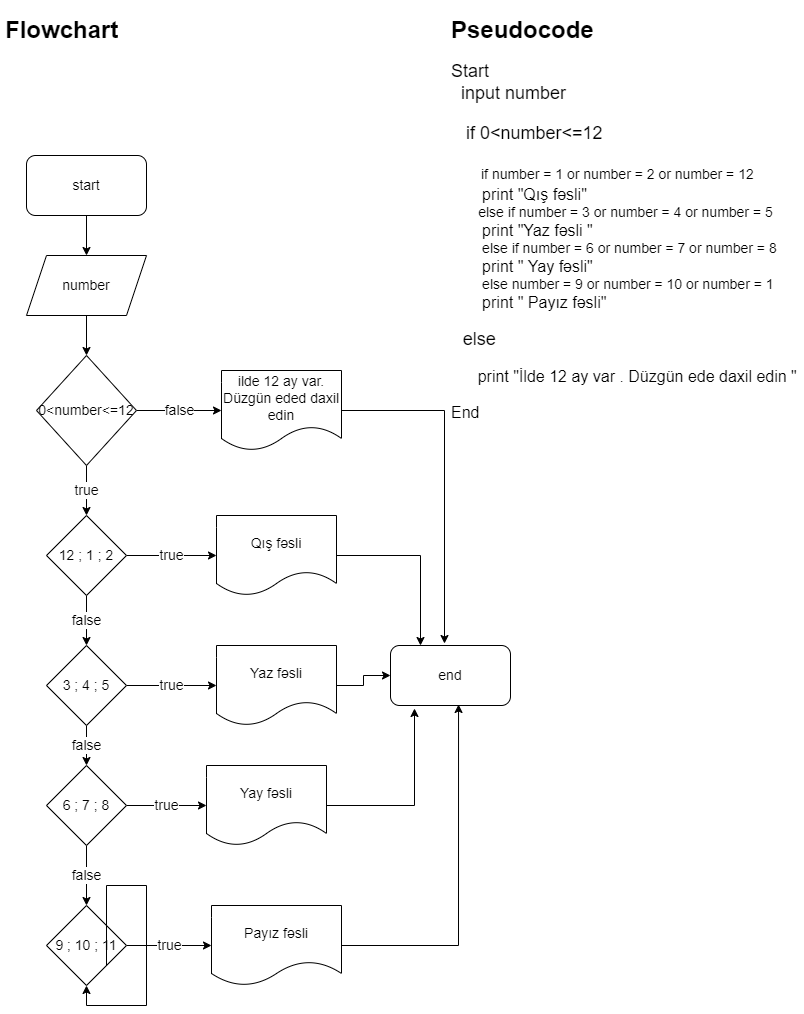

The diagram above was exported from draw.io. Its source (the exported page's mxGraphModel, read from the mxfile embedded in the PNG):
<mxGraphModel dx="1102" dy="557" grid="1" gridSize="10" guides="1" tooltips="1" connect="1" arrows="1" fold="1" page="1" pageScale="1" pageWidth="827" pageHeight="1169" math="0" shadow="0">
  <root>
    <mxCell id="0" />
    <mxCell id="1" parent="0" />
    <mxCell id="UgPDgDC98v-yj-gFOwJO-1" value="&lt;h1&gt;Flowchart&lt;/h1&gt;" style="text;html=1;strokeColor=none;fillColor=none;spacing=5;spacingTop=-20;whiteSpace=wrap;overflow=hidden;rounded=0;" vertex="1" parent="1">
      <mxGeometry x="24" y="15" width="190" height="120" as="geometry" />
    </mxCell>
    <mxCell id="UgPDgDC98v-yj-gFOwJO-2" value="&lt;h1&gt;Pseudocode&lt;/h1&gt;&lt;div&gt;&lt;font style=&quot;font-size: 18px&quot;&gt;Start&lt;/font&gt;&lt;/div&gt;&lt;div&gt;&lt;font style=&quot;font-size: 18px&quot;&gt;&amp;nbsp; input number&lt;/font&gt;&lt;/div&gt;&lt;h6&gt;&lt;span style=&quot;font-size: 18px ; font-weight: normal&quot;&gt;&amp;nbsp; &amp;nbsp;if 0&amp;lt;number&amp;lt;=12&lt;/span&gt;&lt;/h6&gt;&lt;div&gt;&lt;span style=&quot;font-size: 18px&quot;&gt;&amp;nbsp; &amp;nbsp; &amp;nbsp; &lt;/span&gt;&lt;font style=&quot;font-size: 14px&quot;&gt;if number = 1 or number = 2 or number = 12&lt;/font&gt;&lt;span style=&quot;font-size: 18px&quot;&gt;&amp;nbsp;&lt;/span&gt;&lt;/div&gt;&lt;div&gt;&lt;span style=&quot;font-size: medium&quot;&gt;&amp;nbsp; &amp;nbsp; &amp;nbsp; &amp;nbsp;print &quot;Qış fəsli&quot;&lt;/span&gt;&lt;/div&gt;&lt;span style=&quot;font-size: 14px&quot;&gt;&amp;nbsp; &amp;nbsp; &amp;nbsp; &amp;nbsp;else if number = 3 or number = 4 or number = 5&lt;/span&gt;&lt;div&gt;&lt;span style=&quot;font-size: medium&quot;&gt;&amp;nbsp; &amp;nbsp; &amp;nbsp; &amp;nbsp;print &quot;Yaz fəsli &quot;&lt;/span&gt;&lt;/div&gt;&lt;span style=&quot;font-size: 14px&quot;&gt;&amp;nbsp; &amp;nbsp; &amp;nbsp; &amp;nbsp; else if number = 6 or number = 7 or number = 8&lt;/span&gt;&lt;div&gt;&lt;span style=&quot;font-size: medium&quot;&gt;&amp;nbsp; &amp;nbsp; &amp;nbsp; &amp;nbsp;print &quot; Yay fəsli&quot;&lt;/span&gt;&lt;/div&gt;&lt;span style=&quot;font-size: 14px&quot;&gt;&amp;nbsp; &amp;nbsp; &amp;nbsp; &amp;nbsp; else number = 9 or number = 10 or number = 1&lt;/span&gt;&lt;div&gt;&lt;span style=&quot;font-size: medium&quot;&gt;&amp;nbsp; &amp;nbsp; &amp;nbsp; &amp;nbsp;print &quot; Payız fəsli&quot;&lt;/span&gt;&lt;/div&gt;&lt;h5&gt;&lt;font&gt;&lt;span style=&quot;font-size: 14px&quot;&gt;&amp;nbsp; &amp;nbsp;&lt;/span&gt;&lt;span style=&quot;font-weight: normal&quot;&gt;&lt;font style=&quot;font-size: 18px&quot;&gt;else&lt;/font&gt;&lt;/span&gt;&lt;/font&gt;&lt;/h5&gt;&lt;h5&gt;&lt;font size=&quot;3&quot; style=&quot;font-weight: normal&quot;&gt;&amp;nbsp; &amp;nbsp; &amp;nbsp; print &quot;İlde 12 ay var . Düzgün ede daxil edin &quot;&lt;/font&gt;&lt;/h5&gt;&lt;div&gt;&lt;font size=&quot;3&quot;&gt;End&lt;/font&gt;&lt;/div&gt;&lt;div&gt;&lt;font size=&quot;3&quot;&gt;&amp;nbsp;&lt;/font&gt;&lt;/div&gt;" style="text;html=1;strokeColor=none;fillColor=none;spacing=5;spacingTop=-20;whiteSpace=wrap;overflow=hidden;rounded=0;" vertex="1" parent="1">
      <mxGeometry x="470" y="15" width="357" height="440" as="geometry" />
    </mxCell>
    <mxCell id="UgPDgDC98v-yj-gFOwJO-60" value="" style="edgeStyle=orthogonalEdgeStyle;rounded=0;orthogonalLoop=1;jettySize=auto;html=1;fontSize=14;" edge="1" parent="1" source="UgPDgDC98v-yj-gFOwJO-39" target="UgPDgDC98v-yj-gFOwJO-40">
      <mxGeometry relative="1" as="geometry" />
    </mxCell>
    <mxCell id="UgPDgDC98v-yj-gFOwJO-39" value="start" style="rounded=1;whiteSpace=wrap;html=1;fontSize=14;" vertex="1" parent="1">
      <mxGeometry x="50" y="160" width="120" height="60" as="geometry" />
    </mxCell>
    <mxCell id="UgPDgDC98v-yj-gFOwJO-61" value="" style="edgeStyle=orthogonalEdgeStyle;rounded=0;orthogonalLoop=1;jettySize=auto;html=1;fontSize=14;" edge="1" parent="1" source="UgPDgDC98v-yj-gFOwJO-40" target="UgPDgDC98v-yj-gFOwJO-41">
      <mxGeometry relative="1" as="geometry" />
    </mxCell>
    <mxCell id="UgPDgDC98v-yj-gFOwJO-40" value="number" style="shape=parallelogram;perimeter=parallelogramPerimeter;whiteSpace=wrap;html=1;fixedSize=1;fontSize=14;" vertex="1" parent="1">
      <mxGeometry x="50" y="260" width="120" height="60" as="geometry" />
    </mxCell>
    <mxCell id="UgPDgDC98v-yj-gFOwJO-51" value="false" style="edgeStyle=orthogonalEdgeStyle;rounded=0;orthogonalLoop=1;jettySize=auto;html=1;fontSize=14;" edge="1" parent="1" source="UgPDgDC98v-yj-gFOwJO-41" target="UgPDgDC98v-yj-gFOwJO-42">
      <mxGeometry relative="1" as="geometry" />
    </mxCell>
    <mxCell id="UgPDgDC98v-yj-gFOwJO-52" value="true" style="edgeStyle=orthogonalEdgeStyle;rounded=0;orthogonalLoop=1;jettySize=auto;html=1;fontSize=14;" edge="1" parent="1" source="UgPDgDC98v-yj-gFOwJO-41" target="UgPDgDC98v-yj-gFOwJO-43">
      <mxGeometry relative="1" as="geometry" />
    </mxCell>
    <mxCell id="UgPDgDC98v-yj-gFOwJO-41" value="0&amp;lt;number&amp;lt;=12" style="rhombus;whiteSpace=wrap;html=1;fontSize=14;" vertex="1" parent="1">
      <mxGeometry x="60" y="360" width="100" height="110" as="geometry" />
    </mxCell>
    <mxCell id="UgPDgDC98v-yj-gFOwJO-63" style="edgeStyle=orthogonalEdgeStyle;rounded=0;orthogonalLoop=1;jettySize=auto;html=1;fontSize=14;entryX=0.45;entryY=-0.033;entryDx=0;entryDy=0;entryPerimeter=0;" edge="1" parent="1" source="UgPDgDC98v-yj-gFOwJO-42" target="UgPDgDC98v-yj-gFOwJO-62">
      <mxGeometry relative="1" as="geometry">
        <mxPoint x="470" y="390" as="targetPoint" />
      </mxGeometry>
    </mxCell>
    <mxCell id="UgPDgDC98v-yj-gFOwJO-42" value="ilde 12 ay var.&lt;br&gt;Düzgün eded daxil edin" style="shape=document;whiteSpace=wrap;html=1;boundedLbl=1;fontSize=14;" vertex="1" parent="1">
      <mxGeometry x="245" y="375" width="120" height="80" as="geometry" />
    </mxCell>
    <mxCell id="UgPDgDC98v-yj-gFOwJO-53" value="true" style="edgeStyle=orthogonalEdgeStyle;rounded=0;orthogonalLoop=1;jettySize=auto;html=1;fontSize=14;" edge="1" parent="1" source="UgPDgDC98v-yj-gFOwJO-43" target="UgPDgDC98v-yj-gFOwJO-47">
      <mxGeometry relative="1" as="geometry" />
    </mxCell>
    <mxCell id="UgPDgDC98v-yj-gFOwJO-54" value="false" style="edgeStyle=orthogonalEdgeStyle;rounded=0;orthogonalLoop=1;jettySize=auto;html=1;fontSize=14;" edge="1" parent="1" source="UgPDgDC98v-yj-gFOwJO-43" target="UgPDgDC98v-yj-gFOwJO-44">
      <mxGeometry relative="1" as="geometry" />
    </mxCell>
    <mxCell id="UgPDgDC98v-yj-gFOwJO-43" value="12 ; 1 ; 2" style="rhombus;whiteSpace=wrap;html=1;fontSize=14;" vertex="1" parent="1">
      <mxGeometry x="70" y="520" width="80" height="80" as="geometry" />
    </mxCell>
    <mxCell id="UgPDgDC98v-yj-gFOwJO-55" value="true" style="edgeStyle=orthogonalEdgeStyle;rounded=0;orthogonalLoop=1;jettySize=auto;html=1;fontSize=14;" edge="1" parent="1" source="UgPDgDC98v-yj-gFOwJO-44" target="UgPDgDC98v-yj-gFOwJO-48">
      <mxGeometry relative="1" as="geometry" />
    </mxCell>
    <mxCell id="UgPDgDC98v-yj-gFOwJO-56" value="false" style="edgeStyle=orthogonalEdgeStyle;rounded=0;orthogonalLoop=1;jettySize=auto;html=1;fontSize=14;" edge="1" parent="1" source="UgPDgDC98v-yj-gFOwJO-44" target="UgPDgDC98v-yj-gFOwJO-45">
      <mxGeometry relative="1" as="geometry" />
    </mxCell>
    <mxCell id="UgPDgDC98v-yj-gFOwJO-44" value="3 ; 4 ; 5" style="rhombus;whiteSpace=wrap;html=1;fontSize=14;" vertex="1" parent="1">
      <mxGeometry x="70" y="650" width="80" height="80" as="geometry" />
    </mxCell>
    <mxCell id="UgPDgDC98v-yj-gFOwJO-57" value="true" style="edgeStyle=orthogonalEdgeStyle;rounded=0;orthogonalLoop=1;jettySize=auto;html=1;fontSize=14;" edge="1" parent="1" source="UgPDgDC98v-yj-gFOwJO-45" target="UgPDgDC98v-yj-gFOwJO-49">
      <mxGeometry relative="1" as="geometry" />
    </mxCell>
    <mxCell id="UgPDgDC98v-yj-gFOwJO-58" value="false" style="edgeStyle=orthogonalEdgeStyle;rounded=0;orthogonalLoop=1;jettySize=auto;html=1;fontSize=14;" edge="1" parent="1" source="UgPDgDC98v-yj-gFOwJO-45" target="UgPDgDC98v-yj-gFOwJO-46">
      <mxGeometry relative="1" as="geometry" />
    </mxCell>
    <mxCell id="UgPDgDC98v-yj-gFOwJO-45" value="6 ; 7 ; 8" style="rhombus;whiteSpace=wrap;html=1;fontSize=14;" vertex="1" parent="1">
      <mxGeometry x="70" y="770" width="80" height="80" as="geometry" />
    </mxCell>
    <mxCell id="UgPDgDC98v-yj-gFOwJO-59" value="true" style="edgeStyle=orthogonalEdgeStyle;rounded=0;orthogonalLoop=1;jettySize=auto;html=1;fontSize=14;" edge="1" parent="1" source="UgPDgDC98v-yj-gFOwJO-46" target="UgPDgDC98v-yj-gFOwJO-50">
      <mxGeometry relative="1" as="geometry" />
    </mxCell>
    <mxCell id="UgPDgDC98v-yj-gFOwJO-46" value="9 ; 10 ; 11" style="rhombus;whiteSpace=wrap;html=1;fontSize=14;" vertex="1" parent="1">
      <mxGeometry x="70" y="910" width="80" height="80" as="geometry" />
    </mxCell>
    <mxCell id="UgPDgDC98v-yj-gFOwJO-64" style="edgeStyle=orthogonalEdgeStyle;rounded=0;orthogonalLoop=1;jettySize=auto;html=1;fontSize=14;entryX=0.25;entryY=0;entryDx=0;entryDy=0;" edge="1" parent="1" source="UgPDgDC98v-yj-gFOwJO-47" target="UgPDgDC98v-yj-gFOwJO-62">
      <mxGeometry relative="1" as="geometry">
        <mxPoint x="450" y="540" as="targetPoint" />
      </mxGeometry>
    </mxCell>
    <mxCell id="UgPDgDC98v-yj-gFOwJO-47" value="Qış fəsli" style="shape=document;whiteSpace=wrap;html=1;boundedLbl=1;fontSize=14;" vertex="1" parent="1">
      <mxGeometry x="240" y="520" width="120" height="80" as="geometry" />
    </mxCell>
    <mxCell id="UgPDgDC98v-yj-gFOwJO-65" value="" style="edgeStyle=orthogonalEdgeStyle;rounded=0;orthogonalLoop=1;jettySize=auto;html=1;fontSize=14;" edge="1" parent="1" source="UgPDgDC98v-yj-gFOwJO-48" target="UgPDgDC98v-yj-gFOwJO-62">
      <mxGeometry relative="1" as="geometry" />
    </mxCell>
    <mxCell id="UgPDgDC98v-yj-gFOwJO-48" value="Yaz fəsli" style="shape=document;whiteSpace=wrap;html=1;boundedLbl=1;fontSize=14;" vertex="1" parent="1">
      <mxGeometry x="240" y="650" width="120" height="80" as="geometry" />
    </mxCell>
    <mxCell id="UgPDgDC98v-yj-gFOwJO-66" style="edgeStyle=orthogonalEdgeStyle;rounded=0;orthogonalLoop=1;jettySize=auto;html=1;fontSize=14;entryX=0.2;entryY=1.05;entryDx=0;entryDy=0;entryPerimeter=0;" edge="1" parent="1" source="UgPDgDC98v-yj-gFOwJO-49" target="UgPDgDC98v-yj-gFOwJO-62">
      <mxGeometry relative="1" as="geometry">
        <mxPoint x="450" y="810" as="targetPoint" />
      </mxGeometry>
    </mxCell>
    <mxCell id="UgPDgDC98v-yj-gFOwJO-49" value="Yay fəsli" style="shape=document;whiteSpace=wrap;html=1;boundedLbl=1;fontSize=14;" vertex="1" parent="1">
      <mxGeometry x="230" y="770" width="120" height="80" as="geometry" />
    </mxCell>
    <mxCell id="UgPDgDC98v-yj-gFOwJO-67" style="edgeStyle=orthogonalEdgeStyle;rounded=0;orthogonalLoop=1;jettySize=auto;html=1;fontSize=14;entryX=0.567;entryY=0.983;entryDx=0;entryDy=0;entryPerimeter=0;" edge="1" parent="1" source="UgPDgDC98v-yj-gFOwJO-50" target="UgPDgDC98v-yj-gFOwJO-62">
      <mxGeometry relative="1" as="geometry">
        <mxPoint x="520" y="940" as="targetPoint" />
      </mxGeometry>
    </mxCell>
    <mxCell id="UgPDgDC98v-yj-gFOwJO-50" value="Payız fəsli" style="shape=document;whiteSpace=wrap;html=1;boundedLbl=1;fontSize=14;" vertex="1" parent="1">
      <mxGeometry x="235" y="910" width="130" height="80" as="geometry" />
    </mxCell>
    <mxCell id="UgPDgDC98v-yj-gFOwJO-62" value="end" style="rounded=1;whiteSpace=wrap;html=1;fontSize=14;" vertex="1" parent="1">
      <mxGeometry x="414" y="650" width="120" height="60" as="geometry" />
    </mxCell>
    <mxCell id="UgPDgDC98v-yj-gFOwJO-68" style="edgeStyle=orthogonalEdgeStyle;rounded=0;orthogonalLoop=1;jettySize=auto;html=1;exitX=1;exitY=1;exitDx=0;exitDy=0;fontSize=14;" edge="1" parent="1" source="UgPDgDC98v-yj-gFOwJO-46" target="UgPDgDC98v-yj-gFOwJO-46">
      <mxGeometry relative="1" as="geometry" />
    </mxCell>
  </root>
</mxGraphModel>